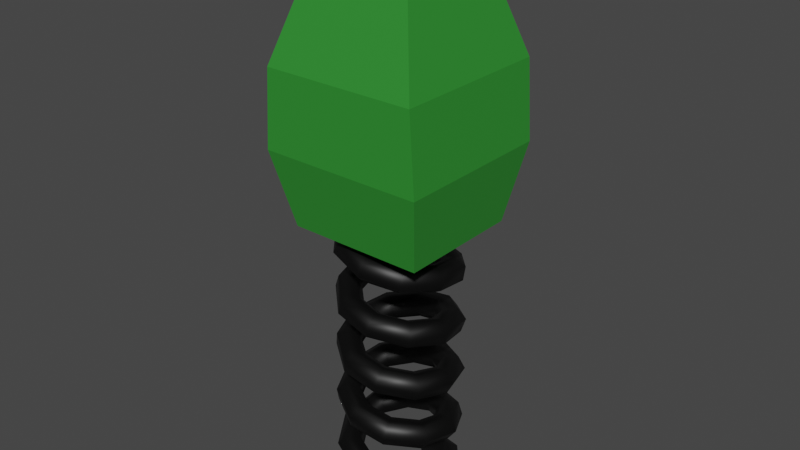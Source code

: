 # Source: Frog_applied_scale_.blend  (saved by Blender 4.3.34; exported with 4.5.12 LTS)
import bpy
from mathutils import Matrix  # noqa: F401  (used for matrix-valued properties, if any)

bpy.ops.wm.read_factory_settings(use_empty=True)
scene = bpy.context.scene
scene.name = 'Scene'

# ---- collections
col_collection = bpy.data.collections.new('Collection'); scene.collection.children.link(col_collection)

# ---- materials (node trees are filled in below, after node groups)
mat_material_002 = bpy.data.materials.new('Material.002')
mat_material_002.use_transparent_shadow = False
mat_material = bpy.data.materials.new('Material')
mat_material.use_transparent_shadow = False
mat_material_001 = bpy.data.materials.new('Material.001')
mat_material_001.use_transparent_shadow = False

# ---- material node trees
mat_material_002.use_nodes = True; mat_material_002.node_tree.nodes.clear()
_N = mat_material_002.node_tree.nodes; _L = mat_material_002.node_tree.links
n0 = _N.new('ShaderNodeBsdfPrincipled'); n0.name = 'Principled BSDF'; n0.location = (10, 300)
n0.distribution = 'GGX'
n0.subsurface_method = 'RANDOM_WALK_SKIN'
n0.inputs[0].default_value = (0.0, 0.0, 0.0, 1.0)
n0.inputs[3].default_value = 1.45
n0.inputs[27].default_value = (0.0, 0.0, 0.0, 1.0)
n0.inputs[28].default_value = 1.0
n1 = _N.new('ShaderNodeOutputMaterial'); n1.name = 'Material Output'; n1.location = (300, 300)
_L.new(n0.outputs[0], n1.inputs[0])
n1.is_active_output = True
mat_material.use_nodes = True; mat_material.node_tree.nodes.clear()
_N = mat_material.node_tree.nodes; _L = mat_material.node_tree.links
n0 = _N.new('ShaderNodeBsdfPrincipled'); n0.name = 'Principled BSDF'; n0.location = (10, 300)
n0.distribution = 'GGX'
n0.subsurface_method = 'RANDOM_WALK_SKIN'
n0.inputs[0].default_value = (0.02906, 0.2598, 0.03034, 1.0)
n0.inputs[3].default_value = 1.45
n0.inputs[27].default_value = (0.0, 0.0, 0.0, 1.0)
n0.inputs[28].default_value = 1.0
n1 = _N.new('ShaderNodeOutputMaterial'); n1.name = 'Material Output'; n1.location = (300, 300)
_L.new(n0.outputs[0], n1.inputs[0])
n1.is_active_output = True
mat_material_001.use_nodes = True; mat_material_001.node_tree.nodes.clear()
_N = mat_material_001.node_tree.nodes; _L = mat_material_001.node_tree.links
n0 = _N.new('ShaderNodeBsdfPrincipled'); n0.name = 'Principled BSDF'; n0.location = (10, 300)
n0.distribution = 'GGX'
n0.subsurface_method = 'RANDOM_WALK_SKIN'
n0.inputs[3].default_value = 1.45
n0.inputs[27].default_value = (0.0, 0.0, 0.0, 1.0)
n0.inputs[28].default_value = 1.0
n1 = _N.new('ShaderNodeOutputMaterial'); n1.name = 'Material Output'; n1.location = (300, 300)
_L.new(n0.outputs[0], n1.inputs[0])
n1.is_active_output = True

# ---- world
world_world = bpy.data.worlds.new('World'); scene.world = world_world
world_world.use_nodes = True; world_world.node_tree.nodes.clear()
_N = world_world.node_tree.nodes; _L = world_world.node_tree.links
n0 = _N.new('ShaderNodeOutputWorld'); n0.name = 'World Output'; n0.location = (300, 300)
n1 = _N.new('ShaderNodeBackground'); n1.name = 'Background'; n1.location = (10, 300)
n1.inputs[0].default_value = (0.05088, 0.05088, 0.05088, 1.0)
_L.new(n1.outputs[0], n0.inputs[0])
n0.is_active_output = True
world_world.color = (0.05088, 0.05088, 0.05088)
world_world.use_sun_shadow = False
world_world.sun_shadow_jitter_overblur = 0.0

# ---- meshes
me_helix = bpy.data.meshes.new('Helix')
me_helix.from_pydata([(-0.02065, 0.3336, 1.903), (0.009881, 0.2563, 1.878), (0.03053, 0.2427, 1.795), (0.02065, 0.3064, 1.737), (-0.009881, 0.3837, 1.762), (-0.03053, 0.3973, 1.845), (-0.01492, 0.325, 0.08538), (-0.03115, 0.2511, 0.04269), (-0.01623, 0.2462, -0.04269), (0.01492, 0.315, -0.08538), (0.03115, 0.3889, -0.04269), (0.01623, 0.3938, 0.04269), (-0.01492, 0.325, 0.08538), (-0.03115, 0.2511, 0.04269), (-0.01623, 0.2462, -0.04269), (0.01492, 0.315, -0.08538), (0.03115, 0.3889, -0.04269), (0.01623, 0.3938, 0.04269), (0.175, 0.2621, 0.1222), (0.139, 0.1986, 0.07525), (0.1554, 0.1929, -0.009823), (0.2077, 0.2508, -0.04793), (0.2438, 0.3143, -0.0009613), (0.2274, 0.32, 0.08411), (0.2867, 0.1021, 0.158), (0.2267, 0.07298, 0.1025), (0.2467, 0.06198, 0.01873), (0.3268, 0.08005, -0.009461), (0.3869, 0.1091, 0.04609), (0.3668, 0.1201, 0.1298), (0.2807, -0.08652, 0.1925), (0.2218, -0.07795, 0.1293), (0.2415, -0.1019, 0.04818), (0.3199, -0.1345, 0.03034), (0.3788, -0.1431, 0.09359), (0.3591, -0.1191, 0.1747), (0.167, -0.2291, 0.2257), (0.1286, -0.1949, 0.1558), (0.1361, -0.234, 0.07863), (0.1822, -0.3073, 0.07143), (0.2206, -0.3414, 0.1414), (0.213, -0.3024, 0.2185), (-0.003586, -0.2738, 0.2577), (-0.01564, -0.2327, 0.1822), (-0.03255, -0.2783, 0.1102), (-0.03742, -0.3649, 0.1138), (-0.02537, -0.4059, 0.1893), (-0.008454, -0.3604, 0.2612), (-0.1618, -0.2098, 0.2885), (-0.1541, -0.1767, 0.2086), (-0.1997, -0.2106, 0.143), (-0.253, -0.2776, 0.1572), (-0.2608, -0.3106, 0.2371), (-0.2152, -0.2767, 0.3028), (-0.2477, -0.06813, 0.3183), (-0.2321, -0.04804, 0.2353), (-0.2963, -0.05112, 0.177), (-0.3763, -0.07428, 0.2017), (-0.3919, -0.09437, 0.2847), (-0.3276, -0.0913, 0.343), (-0.2322, 0.0922, 0.3471), (-0.2174, 0.1036, 0.2623), (-0.2778, 0.141, 0.2124), (-0.353, 0.1669, 0.2472), (-0.3678, 0.1554, 0.332), (-0.3074, 0.1181, 0.3819), (-0.1266, 0.2085, 0.3751), (-0.1132, 0.2184, 0.2899), (-0.1436, 0.2887, 0.2491), (-0.1875, 0.3491, 0.2934), (-0.2009, 0.3392, 0.3786), (-0.1704, 0.2689, 0.4195), (0.0246, 0.238, 0.4025), (0.04247, 0.2488, 0.3183), (0.0588, 0.3281, 0.2872), (0.05724, 0.3968, 0.3403), (0.03937, 0.386, 0.4246), (0.02304, 0.3066, 0.4557), (0.1612, 0.1722, 0.4294), (0.1891, 0.1782, 0.3474), (0.2505, 0.2358, 0.3266), (0.2841, 0.2875, 0.3877), (0.2562, 0.2816, 0.4697), (0.1947, 0.2239, 0.4906), (0.2305, 0.03929, 0.456), (0.2665, 0.0297, 0.3776), (0.3519, 0.04148, 0.3673), (0.4013, 0.06286, 0.4354), (0.3653, 0.07245, 0.5138), (0.2799, 0.06066, 0.5241), (0.2067, -0.1079, 0.4824), (0.2389, -0.1409, 0.4088), (0.3159, -0.1809, 0.4093), (0.3607, -0.1881, 0.4833), (0.3285, -0.1552, 0.5569), (0.2515, -0.1151, 0.5564), (0.09955, -0.2117, 0.5088), (0.1107, -0.2651, 0.4412), (0.15, -0.3417, 0.4524), (0.1781, -0.3649, 0.5312), (0.167, -0.3116, 0.5988), (0.1277, -0.235, 0.5876), (-0.04927, -0.2309, 0.5354), (-0.07248, -0.2887, 0.4749), (-0.08438, -0.3719, 0.4967), (-0.07307, -0.3973, 0.5789), (-0.04986, -0.3395, 0.6394), (-0.03796, -0.2563, 0.6176), (-0.1815, -0.1564, 0.5623), (-0.239, -0.1949, 0.5099), (-0.2944, -0.2536, 0.5418), (-0.2923, -0.2738, 0.6262), (-0.2348, -0.2354, 0.6787), (-0.1794, -0.1767, 0.6467), (-0.2439, -0.01541, 0.5898), (-0.319, -0.01416, 0.5462), (-0.3936, -0.02948, 0.5879), (-0.3931, -0.04605, 0.6731), (-0.318, -0.0473, 0.7166), (-0.2434, -0.03198, 0.675), (-0.2089, 0.1381, 0.6179), (-0.2735, 0.185, 0.5839), (-0.3383, 0.2128, 0.6346), (-0.3384, 0.1937, 0.7193), (-0.2738, 0.1467, 0.7532), (-0.209, 0.119, 0.7026), (-0.08595, 0.2428, 0.6468), (-0.1129, 0.3218, 0.6229), (-0.1471, 0.3756, 0.6818), (-0.1542, 0.3505, 0.7646), (-0.1272, 0.2715, 0.7885), (-0.0931, 0.2176, 0.7296), (0.07973, 0.2534, 0.6766), (0.104, 0.3357, 0.6633), (0.1054, 0.3918, 0.7295), (0.08261, 0.3657, 0.8091), (0.05835, 0.2834, 0.8224), (0.05691, 0.2273, 0.7562), (0.2232, 0.16, 0.7076), (0.2914, 0.2137, 0.7049), (0.3183, 0.2532, 0.7773), (0.2772, 0.239, 0.8524), (0.209, 0.1853, 0.8551), (0.182, 0.1458, 0.7827), (0.2843, -0.005936, 0.7396), (0.3706, -0.001595, 0.7477), (0.4062, 0.0146, 0.8252), (0.3554, 0.02645, 0.8947), (0.2691, 0.02211, 0.8866), (0.2335, 0.005916, 0.809), (0.2322, -0.1813, 0.7729), (0.3038, -0.2267, 0.7916), (0.334, -0.2286, 0.873), (0.2927, -0.1849, 0.9357), (0.2211, -0.1394, 0.9169), (0.1909, -0.1376, 0.8356), (0.0806, -0.2944, 0.8075), (0.1117, -0.3701, 0.8366), (0.1319, -0.3794, 0.9205), (0.1211, -0.313, 0.9753), (0.09, -0.2373, 0.9463), (0.06977, -0.228, 0.8624), (-0.1152, -0.2944, 0.8435), (-0.1323, -0.3701, 0.8824), (-0.118, -0.3794, 0.9675), (-0.08651, -0.313, 1.014), (-0.06934, -0.2373, 0.9748), (-0.08366, -0.228, 0.8897), (-0.2774, -0.1734, 0.8807), (-0.3308, -0.222, 0.9289), (-0.3159, -0.2317, 1.014), (-0.2475, -0.1928, 1.051), (-0.1942, -0.1441, 1.003), (-0.2091, -0.1344, 0.9176), (-0.3368, 0.02701, 0.9194), (-0.402, 0.0181, 0.976), (-0.385, 0.001351, 1.059), (-0.3028, -0.006495, 1.086), (-0.2376, 0.002411, 1.03), (-0.2546, 0.01916, 0.9462), (-0.2624, 0.2293, 0.9594), (-0.3148, 0.2551, 1.024), (-0.3026, 0.2254, 1.104), (-0.238, 0.1698, 1.121), (-0.1856, 0.1439, 1.056), (-0.1978, 0.1737, 0.9758), (-0.0765, 0.3503, 1.001), (-0.1021, 0.3936, 1.071), (-0.1067, 0.3529, 1.148), (-0.08584, 0.2688, 1.154), (-0.06028, 0.2255, 1.083), (-0.05561, 0.2662, 1.006), (0.1508, 0.3357, 1.043), (0.1517, 0.3773, 1.119), (0.121, 0.3382, 1.19), (0.08937, 0.2575, 1.185), (0.08846, 0.2159, 1.109), (0.1192, 0.255, 1.038), (0.3285, 0.1844, 1.087), (0.345, 0.2127, 1.167), (0.2902, 0.1942, 1.232), (0.2188, 0.1473, 1.216), (0.2023, 0.119, 1.136), (0.2571, 0.1376, 1.071), (0.3815, -0.04796, 1.131), (0.4013, -0.03362, 1.215), (0.3383, -0.01639, 1.272), (0.2555, -0.0135, 1.246), (0.2358, -0.02784, 1.162), (0.2988, -0.04506, 1.105), (0.2832, -0.27, 1.177), (0.2998, -0.2628, 1.262), (0.2535, -0.2079, 1.311), (0.1906, -0.1603, 1.275), (0.174, -0.1675, 1.19), (0.2203, -0.2223, 1.141), (0.06832, -0.391, 1.223), (0.08387, -0.3844, 1.308), (0.07672, -0.3075, 1.348), (0.05402, -0.2372, 1.302), (0.03847, -0.2438, 1.217), (0.04562, -0.3207, 1.178), (-0.1793, -0.3591, 1.27), (-0.1584, -0.3532, 1.354), (-0.1179, -0.2824, 1.384), (-0.09834, -0.2175, 1.33), (-0.1193, -0.2234, 1.246), (-0.1598, -0.2942, 1.216), (-0.3604, -0.1838, 1.318), (-0.3308, -0.1862, 1.399), (-0.2541, -0.1504, 1.419), (-0.207, -0.1123, 1.357), (-0.2366, -0.1098, 1.275), (-0.3133, -0.1456, 1.256), (-0.4009, 0.06655, 1.365), (-0.3684, 0.046, 1.443), (-0.2834, 0.03052, 1.452), (-0.2309, 0.03559, 1.383), (-0.2634, 0.05615, 1.305), (-0.3484, 0.07163, 1.296), (-0.2833, 0.292, 1.413), (-0.2621, 0.2498, 1.486), (-0.2014, 0.1877, 1.484), (-0.162, 0.1678, 1.41), (-0.1832, 0.21, 1.337), (-0.2438, 0.2721, 1.339), (-0.05433, 0.4022, 1.461), (-0.06025, 0.3469, 1.528), (-0.04684, 0.2621, 1.515), (-0.02751, 0.2325, 1.436), (-0.02159, 0.2878, 1.369), (-0.035, 0.3726, 1.382), (0.1941, 0.3538, 1.509), (0.1535, 0.3053, 1.568), (0.1165, 0.2303, 1.545), (0.1199, 0.2038, 1.463), (0.1605, 0.2523, 1.403), (0.1976, 0.3273, 1.426), (0.3631, 0.1678, 1.556), (0.2957, 0.1488, 1.607), (0.2252, 0.1106, 1.574), (0.2221, 0.09127, 1.49), (0.2896, 0.1102, 1.438), (0.36, 0.1485, 1.472), (0.387, -0.07978, 1.603), (0.3153, -0.05501, 1.645), (0.2403, -0.04643, 1.602), (0.237, -0.06263, 1.517), (0.3086, -0.08741, 1.475), (0.3836, -0.09598, 1.518), (0.2598, -0.2896, 1.649), (0.2126, -0.2244, 1.682), (0.1603, -0.1785, 1.63), (0.1551, -0.1977, 1.545), (0.2023, -0.2629, 1.513), (0.2546, -0.3088, 1.564), (0.03607, -0.3802, 1.694), (0.03505, -0.2963, 1.717), (0.01949, -0.2355, 1.657), (0.004939, -0.2585, 1.574), (0.00595, -0.3424, 1.552), (0.02151, -0.4032, 1.612), (-0.1929, -0.3201, 1.739), (-0.144, -0.2494, 1.75), (-0.1257, -0.1974, 1.683), (-0.1563, -0.2162, 1.604), (-0.2051, -0.287, 1.592), (-0.2234, -0.339, 1.659), (-0.3371, -0.1392, 1.782), (-0.2556, -0.1094, 1.783), (-0.2188, -0.08076, 1.71), (-0.2635, -0.08183, 1.635), (-0.345, -0.1116, 1.634), (-0.3819, -0.1403, 1.707), (-0.3444, 0.0864, 1.824), (-0.2611, 0.06363, 1.814), (-0.2235, 0.06828, 1.736), (-0.2692, 0.0957, 1.668), (-0.3524, 0.1185, 1.677), (-0.39, 0.1138, 1.755), (-0.2187, 0.2665, 1.865), (-0.1651, 0.2013, 1.845), (-0.1378, 0.1912, 1.763), (-0.1641, 0.2464, 1.701), (-0.2177, 0.3116, 1.721), (-0.245, 0.3217, 1.803), (-0.02065, 0.3336, 1.903), (0.009881, 0.2563, 1.878), (0.03053, 0.2427, 1.795), (0.02065, 0.3064, 1.737), (-0.009881, 0.3837, 1.762), (-0.03053, 0.3973, 1.845)], [], [(4, 2, 3), (5, 2, 4), (5, 1, 2), (0, 1, 5), (8, 10, 9), (7, 10, 8), (7, 11, 10), (6, 11, 7), (12, 18, 23, 17), (13, 19, 18, 12), (14, 20, 19, 13), (15, 21, 20, 14), (16, 22, 21, 15), (17, 23, 22, 16), (18, 24, 29, 23), (19, 25, 24, 18), (20, 26, 25, 19), (21, 27, 26, 20), (22, 28, 27, 21), (23, 29, 28, 22), (24, 30, 35, 29), (25, 31, 30, 24), (26, 32, 31, 25), (27, 33, 32, 26), (28, 34, 33, 27), (29, 35, 34, 28), (30, 36, 41, 35), (31, 37, 36, 30), (32, 38, 37, 31), (33, 39, 38, 32), (34, 40, 39, 33), (35, 41, 40, 34), (36, 42, 47, 41), (37, 43, 42, 36), (38, 44, 43, 37), (39, 45, 44, 38), (40, 46, 45, 39), (41, 47, 46, 40), (42, 48, 53, 47), (43, 49, 48, 42), (44, 50, 49, 43), (45, 51, 50, 44), (46, 52, 51, 45), (47, 53, 52, 46), (48, 54, 59, 53), (49, 55, 54, 48), (50, 56, 55, 49), (51, 57, 56, 50), (52, 58, 57, 51), (53, 59, 58, 52), (54, 60, 65, 59), (55, 61, 60, 54), (56, 62, 61, 55), (57, 63, 62, 56), (58, 64, 63, 57), (59, 65, 64, 58), (60, 66, 71, 65), (61, 67, 66, 60), (62, 68, 67, 61), (63, 69, 68, 62), (64, 70, 69, 63), (65, 71, 70, 64), (66, 72, 77, 71), (67, 73, 72, 66), (68, 74, 73, 67), (69, 75, 74, 68), (70, 76, 75, 69), (71, 77, 76, 70), (72, 78, 83, 77), (73, 79, 78, 72), (74, 80, 79, 73), (75, 81, 80, 74), (76, 82, 81, 75), (77, 83, 82, 76), (78, 84, 89, 83), (79, 85, 84, 78), (80, 86, 85, 79), (81, 87, 86, 80), (82, 88, 87, 81), (83, 89, 88, 82), (84, 90, 95, 89), (85, 91, 90, 84), (86, 92, 91, 85), (87, 93, 92, 86), (88, 94, 93, 87), (89, 95, 94, 88), (90, 96, 101, 95), (91, 97, 96, 90), (92, 98, 97, 91), (93, 99, 98, 92), (94, 100, 99, 93), (95, 101, 100, 94), (96, 102, 107, 101), (97, 103, 102, 96), (98, 104, 103, 97), (99, 105, 104, 98), (100, 106, 105, 99), (101, 107, 106, 100), (102, 108, 113, 107), (103, 109, 108, 102), (104, 110, 109, 103), (105, 111, 110, 104), (106, 112, 111, 105), (107, 113, 112, 106), (108, 114, 119, 113), (109, 115, 114, 108), (110, 116, 115, 109), (111, 117, 116, 110), (112, 118, 117, 111), (113, 119, 118, 112), (114, 120, 125, 119), (115, 121, 120, 114), (116, 122, 121, 115), (117, 123, 122, 116), (118, 124, 123, 117), (119, 125, 124, 118), (120, 126, 131, 125), (121, 127, 126, 120), (122, 128, 127, 121), (123, 129, 128, 122), (124, 130, 129, 123), (125, 131, 130, 124), (126, 132, 137, 131), (127, 133, 132, 126), (128, 134, 133, 127), (129, 135, 134, 128), (130, 136, 135, 129), (131, 137, 136, 130), (132, 138, 143, 137), (133, 139, 138, 132), (134, 140, 139, 133), (135, 141, 140, 134), (136, 142, 141, 135), (137, 143, 142, 136), (138, 144, 149, 143), (139, 145, 144, 138), (140, 146, 145, 139), (141, 147, 146, 140), (142, 148, 147, 141), (143, 149, 148, 142), (144, 150, 155, 149), (145, 151, 150, 144), (146, 152, 151, 145), (147, 153, 152, 146), (148, 154, 153, 147), (149, 155, 154, 148), (150, 156, 161, 155), (151, 157, 156, 150), (152, 158, 157, 151), (153, 159, 158, 152), (154, 160, 159, 153), (155, 161, 160, 154), (156, 162, 167, 161), (157, 163, 162, 156), (158, 164, 163, 157), (159, 165, 164, 158), (160, 166, 165, 159), (161, 167, 166, 160), (162, 168, 173, 167), (163, 169, 168, 162), (164, 170, 169, 163), (165, 171, 170, 164), (166, 172, 171, 165), (167, 173, 172, 166), (168, 174, 179, 173), (169, 175, 174, 168), (170, 176, 175, 169), (171, 177, 176, 170), (172, 178, 177, 171), (173, 179, 178, 172), (174, 180, 185, 179), (175, 181, 180, 174), (176, 182, 181, 175), (177, 183, 182, 176), (178, 184, 183, 177), (179, 185, 184, 178), (180, 186, 191, 185), (181, 187, 186, 180), (182, 188, 187, 181), (183, 189, 188, 182), (184, 190, 189, 183), (185, 191, 190, 184), (186, 192, 197, 191), (187, 193, 192, 186), (188, 194, 193, 187), (189, 195, 194, 188), (190, 196, 195, 189), (191, 197, 196, 190), (192, 198, 203, 197), (193, 199, 198, 192), (194, 200, 199, 193), (195, 201, 200, 194), (196, 202, 201, 195), (197, 203, 202, 196), (198, 204, 209, 203), (199, 205, 204, 198), (200, 206, 205, 199), (201, 207, 206, 200), (202, 208, 207, 201), (203, 209, 208, 202), (204, 210, 215, 209), (205, 211, 210, 204), (206, 212, 211, 205), (207, 213, 212, 206), (208, 214, 213, 207), (209, 215, 214, 208), (210, 216, 221, 215), (211, 217, 216, 210), (212, 218, 217, 211), (213, 219, 218, 212), (214, 220, 219, 213), (215, 221, 220, 214), (216, 222, 227, 221), (217, 223, 222, 216), (218, 224, 223, 217), (219, 225, 224, 218), (220, 226, 225, 219), (221, 227, 226, 220), (222, 228, 233, 227), (223, 229, 228, 222), (224, 230, 229, 223), (225, 231, 230, 224), (226, 232, 231, 225), (227, 233, 232, 226), (228, 234, 239, 233), (229, 235, 234, 228), (230, 236, 235, 229), (231, 237, 236, 230), (232, 238, 237, 231), (233, 239, 238, 232), (234, 240, 245, 239), (235, 241, 240, 234), (236, 242, 241, 235), (237, 243, 242, 236), (238, 244, 243, 237), (239, 245, 244, 238), (240, 246, 251, 245), (241, 247, 246, 240), (242, 248, 247, 241), (243, 249, 248, 242), (244, 250, 249, 243), (245, 251, 250, 244), (246, 252, 257, 251), (247, 253, 252, 246), (248, 254, 253, 247), (249, 255, 254, 248), (250, 256, 255, 249), (251, 257, 256, 250), (252, 258, 263, 257), (253, 259, 258, 252), (254, 260, 259, 253), (255, 261, 260, 254), (256, 262, 261, 255), (257, 263, 262, 256), (258, 264, 269, 263), (259, 265, 264, 258), (260, 266, 265, 259), (261, 267, 266, 260), (262, 268, 267, 261), (263, 269, 268, 262), (264, 270, 275, 269), (265, 271, 270, 264), (266, 272, 271, 265), (267, 273, 272, 266), (268, 274, 273, 267), (269, 275, 274, 268), (270, 276, 281, 275), (271, 277, 276, 270), (272, 278, 277, 271), (273, 279, 278, 272), (274, 280, 279, 273), (275, 281, 280, 274), (276, 282, 287, 281), (277, 283, 282, 276), (278, 284, 283, 277), (279, 285, 284, 278), (280, 286, 285, 279), (281, 287, 286, 280), (282, 288, 293, 287), (283, 289, 288, 282), (284, 290, 289, 283), (285, 291, 290, 284), (286, 292, 291, 285), (287, 293, 292, 286), (288, 294, 299, 293), (289, 295, 294, 288), (290, 296, 295, 289), (291, 297, 296, 290), (292, 298, 297, 291), (293, 299, 298, 292), (294, 300, 305, 299), (295, 301, 300, 294), (296, 302, 301, 295), (297, 303, 302, 296), (298, 304, 303, 297), (299, 305, 304, 298), (300, 306, 311, 305), (301, 307, 306, 300), (302, 308, 307, 301), (303, 309, 308, 302), (304, 310, 309, 303), (305, 311, 310, 304)])
me_helix.polygons.foreach_set('use_smooth', [True] * 302)
_uv = me_helix.uv_layers.new(name='UVMap')
_uv.uv.foreach_set('vector', [0.8, 0.0, 0.4, 0.0, 0.6, 0.0, 1.0, 0.0, 0.4, 0.0, 0.8, 0.0, 1.0, 0.0, 0.2, 0.0, 0.4, 0.0, 0.0, 0.0, 0.2, 0.0, 1.0, 0.0, 0.4, 0.0, 0.8, 0.0, 0.6, 0.0, 0.2, 0.0, 0.8, 0.0, 0.4, 0.0, 0.2, 0.0, 1.0, 0.0, 0.8, 0.0, 0.0, 0.0, 1.0, 0.0, 0.2, 0.0, 0.0, 1.0, 0.02041, 1.0, 0.02041, 0.8333, 0.0, 0.8333, 0.0, 0.1667, 0.02041, 0.1667, 0.02041, 0.0, 0.0, 0.0, 0.0, 0.3333, 0.02041, 0.3333, 0.02041, 0.1667, 0.0, 0.1667, 0.0, 0.5, 0.02041, 0.5, 0.02041, 0.3333, 0.0, 0.3333, 0.0, 0.6667, 0.02041, 0.6667, 0.02041, 0.5, 0.0, 0.5, 0.0, 0.8333, 0.02041, 0.8333, 0.02041, 0.6667, 0.0, 0.6667, 0.02041, 1.0, 0.04082, 1.0, 0.04082, 0.8333, 0.02041, 0.8333, 0.02041, 0.1667, 0.04082, 0.1667, 0.04082, 0.0, 0.02041, 0.0, 0.02041, 0.3333, 0.04082, 0.3333, 0.04082, 0.1667, 0.02041, 0.1667, 0.02041, 0.5, 0.04082, 0.5, 0.04082, 0.3333, 0.02041, 0.3333, 0.02041, 0.6667, 0.04082, 0.6667, 0.04082, 0.5, 0.02041, 0.5, 0.02041, 0.8333, 0.04082, 0.8333, 0.04082, 0.6667, 0.02041, 0.6667, 0.04082, 1.0, 0.06122, 1.0, 0.06122, 0.8333, 0.04082, 0.8333, 0.04082, 0.1667, 0.06122, 0.1667, 0.06122, 0.0, 0.04082, 0.0, 0.04082, 0.3333, 0.06122, 0.3333, 0.06122, 0.1667, 0.04082, 0.1667, 0.04082, 0.5, 0.06122, 0.5, 0.06122, 0.3333, 0.04082, 0.3333, 0.04082, 0.6667, 0.06122, 0.6667, 0.06122, 0.5, 0.04082, 0.5, 0.04082, 0.8333, 0.06122, 0.8333, 0.06122, 0.6667, 0.04082, 0.6667, 0.06122, 1.0, 0.08163, 1.0, 0.08163, 0.8333, 0.06122, 0.8333, 0.06122, 0.1667, 0.08163, 0.1667, 0.08163, 0.0, 0.06122, 0.0, 0.06122, 0.3333, 0.08163, 0.3333, 0.08163, 0.1667, 0.06122, 0.1667, 0.06122, 0.5, 0.08163, 0.5, 0.08163, 0.3333, 0.06122, 0.3333, 0.06122, 0.6667, 0.08163, 0.6667, 0.08163, 0.5, 0.06122, 0.5, 0.06122, 0.8333, 0.08163, 0.8333, 0.08163, 0.6667, 0.06122, 0.6667, 0.08163, 1.0, 0.102, 1.0, 0.102, 0.8333, 0.08163, 0.8333, 0.08163, 0.1667, 0.102, 0.1667, 0.102, 0.0, 0.08163, 0.0, 0.08163, 0.3333, 0.102, 0.3333, 0.102, 0.1667, 0.08163, 0.1667, 0.08163, 0.5, 0.102, 0.5, 0.102, 0.3333, 0.08163, 0.3333, 0.08163, 0.6667, 0.102, 0.6667, 0.102, 0.5, 0.08163, 0.5, 0.08163, 0.8333, 0.102, 0.8333, 0.102, 0.6667, 0.08163, 0.6667, 0.102, 1.0, 0.1224, 1.0, 0.1224, 0.8333, 0.102, 0.8333, 0.102, 0.1667, 0.1224, 0.1667, 0.1224, 0.0, 0.102, 0.0, 0.102, 0.3333, 0.1224, 0.3333, 0.1224, 0.1667, 0.102, 0.1667, 0.102, 0.5, 0.1224, 0.5, 0.1224, 0.3333, 0.102, 0.3333, 0.102, 0.6667, 0.1224, 0.6667, 0.1224, 0.5, 0.102, 0.5, 0.102, 0.8333, 0.1224, 0.8333, 0.1224, 0.6667, 0.102, 0.6667, 0.1224, 1.0, 0.1429, 1.0, 0.1429, 0.8333, 0.1224, 0.8333, 0.1224, 0.1667, 0.1429, 0.1667, 0.1429, 0.0, 0.1224, 0.0, 0.1224, 0.3333, 0.1429, 0.3333, 0.1429, 0.1667, 0.1224, 0.1667, 0.1224, 0.5, 0.1429, 0.5, 0.1429, 0.3333, 0.1224, 0.3333, 0.1224, 0.6667, 0.1429, 0.6667, 0.1429, 0.5, 0.1224, 0.5, 0.1224, 0.8333, 0.1429, 0.8333, 0.1429, 0.6667, 0.1224, 0.6667, 0.1429, 1.0, 0.1633, 1.0, 0.1633, 0.8333, 0.1429, 0.8333, 0.1429, 0.1667, 0.1633, 0.1667, 0.1633, 0.0, 0.1429, 0.0, 0.1429, 0.3333, 0.1633, 0.3333, 0.1633, 0.1667, 0.1429, 0.1667, 0.1429, 0.5, 0.1633, 0.5, 0.1633, 0.3333, 0.1429, 0.3333, 0.1429, 0.6667, 0.1633, 0.6667, 0.1633, 0.5, 0.1429, 0.5, 0.1429, 0.8333, 0.1633, 0.8333, 0.1633, 0.6667, 0.1429, 0.6667, 0.1633, 1.0, 0.1837, 1.0, 0.1837, 0.8333, 0.1633, 0.8333, 0.1633, 0.1667, 0.1837, 0.1667, 0.1837, 0.0, 0.1633, 0.0, 0.1633, 0.3333, 0.1837, 0.3333, 0.1837, 0.1667, 0.1633, 0.1667, 0.1633, 0.5, 0.1837, 0.5, 0.1837, 0.3333, 0.1633, 0.3333, 0.1633, 0.6667, 0.1837, 0.6667, 0.1837, 0.5, 0.1633, 0.5, 0.1633, 0.8333, 0.1837, 0.8333, 0.1837, 0.6667, 0.1633, 0.6667, 0.1837, 1.0, 0.2041, 1.0, 0.2041, 0.8333, 0.1837, 0.8333, 0.1837, 0.1667, 0.2041, 0.1667, 0.2041, 0.0, 0.1837, 0.0, 0.1837, 0.3333, 0.2041, 0.3333, 0.2041, 0.1667, 0.1837, 0.1667, 0.1837, 0.5, 0.2041, 0.5, 0.2041, 0.3333, 0.1837, 0.3333, 0.1837, 0.6667, 0.2041, 0.6667, 0.2041, 0.5, 0.1837, 0.5, 0.1837, 0.8333, 0.2041, 0.8333, 0.2041, 0.6667, 0.1837, 0.6667, 0.2041, 1.0, 0.2245, 1.0, 0.2245, 0.8333, 0.2041, 0.8333, 0.2041, 0.1667, 0.2245, 0.1667, 0.2245, 0.0, 0.2041, 0.0, 0.2041, 0.3333, 0.2245, 0.3333, 0.2245, 0.1667, 0.2041, 0.1667, 0.2041, 0.5, 0.2245, 0.5, 0.2245, 0.3333, 0.2041, 0.3333, 0.2041, 0.6667, 0.2245, 0.6667, 0.2245, 0.5, 0.2041, 0.5, 0.2041, 0.8333, 0.2245, 0.8333, 0.2245, 0.6667, 0.2041, 0.6667, 0.2245, 1.0, 0.2449, 1.0, 0.2449, 0.8333, 0.2245, 0.8333, 0.2245, 0.1667, 0.2449, 0.1667, 0.2449, 0.0, 0.2245, 0.0, 0.2245, 0.3333, 0.2449, 0.3333, 0.2449, 0.1667, 0.2245, 0.1667, 0.2245, 0.5, 0.2449, 0.5, 0.2449, 0.3333, 0.2245, 0.3333, 0.2245, 0.6667, 0.2449, 0.6667, 0.2449, 0.5, 0.2245, 0.5, 0.2245, 0.8333, 0.2449, 0.8333, 0.2449, 0.6667, 0.2245, 0.6667, 0.2449, 1.0, 0.2653, 1.0, 0.2653, 0.8333, 0.2449, 0.8333, 0.2449, 0.1667, 0.2653, 0.1667, 0.2653, 0.0, 0.2449, 0.0, 0.2449, 0.3333, 0.2653, 0.3333, 0.2653, 0.1667, 0.2449, 0.1667, 0.2449, 0.5, 0.2653, 0.5, 0.2653, 0.3333, 0.2449, 0.3333, 0.2449, 0.6667, 0.2653, 0.6667, 0.2653, 0.5, 0.2449, 0.5, 0.2449, 0.8333, 0.2653, 0.8333, 0.2653, 0.6667, 0.2449, 0.6667, 0.2653, 1.0, 0.2857, 1.0, 0.2857, 0.8333, 0.2653, 0.8333, 0.2653, 0.1667, 0.2857, 0.1667, 0.2857, 0.0, 0.2653, 0.0, 0.2653, 0.3333, 0.2857, 0.3333, 0.2857, 0.1667, 0.2653, 0.1667, 0.2653, 0.5, 0.2857, 0.5, 0.2857, 0.3333, 0.2653, 0.3333, 0.2653, 0.6667, 0.2857, 0.6667, 0.2857, 0.5, 0.2653, 0.5, 0.2653, 0.8333, 0.2857, 0.8333, 0.2857, 0.6667, 0.2653, 0.6667, 0.2857, 1.0, 0.3061, 1.0, 0.3061, 0.8333, 0.2857, 0.8333, 0.2857, 0.1667, 0.3061, 0.1667, 0.3061, 0.0, 0.2857, 0.0, 0.2857, 0.3333, 0.3061, 0.3333, 0.3061, 0.1667, 0.2857, 0.1667, 0.2857, 0.5, 0.3061, 0.5, 0.3061, 0.3333, 0.2857, 0.3333, 0.2857, 0.6667, 0.3061, 0.6667, 0.3061, 0.5, 0.2857, 0.5, 0.2857, 0.8333, 0.3061, 0.8333, 0.3061, 0.6667, 0.2857, 0.6667, 0.3061, 1.0, 0.3265, 1.0, 0.3265, 0.8333, 0.3061, 0.8333, 0.3061, 0.1667, 0.3265, 0.1667, 0.3265, 0.0, 0.3061, 0.0, 0.3061, 0.3333, 0.3265, 0.3333, 0.3265, 0.1667, 0.3061, 0.1667, 0.3061, 0.5, 0.3265, 0.5, 0.3265, 0.3333, 0.3061, 0.3333, 0.3061, 0.6667, 0.3265, 0.6667, 0.3265, 0.5, 0.3061, 0.5, 0.3061, 0.8333, 0.3265, 0.8333, 0.3265, 0.6667, 0.3061, 0.6667, 0.3265, 1.0, 0.3469, 1.0, 0.3469, 0.8333, 0.3265, 0.8333, 0.3265, 0.1667, 0.3469, 0.1667, 0.3469, 0.0, 0.3265, 0.0, 0.3265, 0.3333, 0.3469, 0.3333, 0.3469, 0.1667, 0.3265, 0.1667, 0.3265, 0.5, 0.3469, 0.5, 0.3469, 0.3333, 0.3265, 0.3333, 0.3265, 0.6667, 0.3469, 0.6667, 0.3469, 0.5, 0.3265, 0.5, 0.3265, 0.8333, 0.3469, 0.8333, 0.3469, 0.6667, 0.3265, 0.6667, 0.3469, 1.0, 0.3673, 1.0, 0.3673, 0.8333, 0.3469, 0.8333, 0.3469, 0.1667, 0.3673, 0.1667, 0.3673, 0.0, 0.3469, 0.0, 0.3469, 0.3333, 0.3673, 0.3333, 0.3673, 0.1667, 0.3469, 0.1667, 0.3469, 0.5, 0.3673, 0.5, 0.3673, 0.3333, 0.3469, 0.3333, 0.3469, 0.6667, 0.3673, 0.6667, 0.3673, 0.5, 0.3469, 0.5, 0.3469, 0.8333, 0.3673, 0.8333, 0.3673, 0.6667, 0.3469, 0.6667, 0.3673, 1.0, 0.3878, 1.0, 0.3878, 0.8333, 0.3673, 0.8333, 0.3673, 0.1667, 0.3878, 0.1667, 0.3878, 0.0, 0.3673, 0.0, 0.3673, 0.3333, 0.3878, 0.3333, 0.3878, 0.1667, 0.3673, 0.1667, 0.3673, 0.5, 0.3878, 0.5, 0.3878, 0.3333, 0.3673, 0.3333, 0.3673, 0.6667, 0.3878, 0.6667, 0.3878, 0.5, 0.3673, 0.5, 0.3673, 0.8333, 0.3878, 0.8333, 0.3878, 0.6667, 0.3673, 0.6667, 0.3878, 1.0, 0.4082, 1.0, 0.4082, 0.8333, 0.3878, 0.8333, 0.3878, 0.1667, 0.4082, 0.1667, 0.4082, 0.0, 0.3878, 0.0, 0.3878, 0.3333, 0.4082, 0.3333, 0.4082, 0.1667, 0.3878, 0.1667, 0.3878, 0.5, 0.4082, 0.5, 0.4082, 0.3333, 0.3878, 0.3333, 0.3878, 0.6667, 0.4082, 0.6667, 0.4082, 0.5, 0.3878, 0.5, 0.3878, 0.8333, 0.4082, 0.8333, 0.4082, 0.6667, 0.3878, 0.6667, 0.4082, 1.0, 0.4286, 1.0, 0.4286, 0.8333, 0.4082, 0.8333, 0.4082, 0.1667, 0.4286, 0.1667, 0.4286, 0.0, 0.4082, 0.0, 0.4082, 0.3333, 0.4286, 0.3333, 0.4286, 0.1667, 0.4082, 0.1667, 0.4082, 0.5, 0.4286, 0.5, 0.4286, 0.3333, 0.4082, 0.3333, 0.4082, 0.6667, 0.4286, 0.6667, 0.4286, 0.5, 0.4082, 0.5, 0.4082, 0.8333, 0.4286, 0.8333, 0.4286, 0.6667, 0.4082, 0.6667, 0.4286, 1.0, 0.449, 1.0, 0.449, 0.8333, 0.4286, 0.8333, 0.4286, 0.1667, 0.449, 0.1667, 0.449, 0.0, 0.4286, 0.0, 0.4286, 0.3333, 0.449, 0.3333, 0.449, 0.1667, 0.4286, 0.1667, 0.4286, 0.5, 0.449, 0.5, 0.449, 0.3333, 0.4286, 0.3333, 0.4286, 0.6667, 0.449, 0.6667, 0.449, 0.5, 0.4286, 0.5, 0.4286, 0.8333, 0.449, 0.8333, 0.449, 0.6667, 0.4286, 0.6667, 0.449, 1.0, 0.4694, 1.0, 0.4694, 0.8333, 0.449, 0.8333, 0.449, 0.1667, 0.4694, 0.1667, 0.4694, 0.0, 0.449, 0.0, 0.449, 0.3333, 0.4694, 0.3333, 0.4694, 0.1667, 0.449, 0.1667, 0.449, 0.5, 0.4694, 0.5, 0.4694, 0.3333, 0.449, 0.3333, 0.449, 0.6667, 0.4694, 0.6667, 0.4694, 0.5, 0.449, 0.5, 0.449, 0.8333, 0.4694, 0.8333, 0.4694, 0.6667, 0.449, 0.6667, 0.4694, 1.0, 0.4898, 1.0, 0.4898, 0.8333, 0.4694, 0.8333, 0.4694, 0.1667, 0.4898, 0.1667, 0.4898, 0.0, 0.4694, 0.0, 0.4694, 0.3333, 0.4898, 0.3333, 0.4898, 0.1667, 0.4694, 0.1667, 0.4694, 0.5, 0.4898, 0.5, 0.4898, 0.3333, 0.4694, 0.3333, 0.4694, 0.6667, 0.4898, 0.6667, 0.4898, 0.5, 0.4694, 0.5, 0.4694, 0.8333, 0.4898, 0.8333, 0.4898, 0.6667, 0.4694, 0.6667, 0.4898, 1.0, 0.5102, 1.0, 0.5102, 0.8333, 0.4898, 0.8333, 0.4898, 0.1667, 0.5102, 0.1667, 0.5102, 0.0, 0.4898, 0.0, 0.4898, 0.3333, 0.5102, 0.3333, 0.5102, 0.1667, 0.4898, 0.1667, 0.4898, 0.5, 0.5102, 0.5, 0.5102, 0.3333, 0.4898, 0.3333, 0.4898, 0.6667, 0.5102, 0.6667, 0.5102, 0.5, 0.4898, 0.5, 0.4898, 0.8333, 0.5102, 0.8333, 0.5102, 0.6667, 0.4898, 0.6667, 0.5102, 1.0, 0.5306, 1.0, 0.5306, 0.8333, 0.5102, 0.8333, 0.5102, 0.1667, 0.5306, 0.1667, 0.5306, 0.0, 0.5102, 0.0, 0.5102, 0.3333, 0.5306, 0.3333, 0.5306, 0.1667, 0.5102, 0.1667, 0.5102, 0.5, 0.5306, 0.5, 0.5306, 0.3333, 0.5102, 0.3333, 0.5102, 0.6667, 0.5306, 0.6667, 0.5306, 0.5, 0.5102, 0.5, 0.5102, 0.8333, 0.5306, 0.8333, 0.5306, 0.6667, 0.5102, 0.6667, 0.5306, 1.0, 0.551, 1.0, 0.551, 0.8333, 0.5306, 0.8333, 0.5306, 0.1667, 0.551, 0.1667, 0.551, 0.0, 0.5306, 0.0, 0.5306, 0.3333, 0.551, 0.3333, 0.551, 0.1667, 0.5306, 0.1667, 0.5306, 0.5, 0.551, 0.5, 0.551, 0.3333, 0.5306, 0.3333, 0.5306, 0.6667, 0.551, 0.6667, 0.551, 0.5, 0.5306, 0.5, 0.5306, 0.8333, 0.551, 0.8333, 0.551, 0.6667, 0.5306, 0.6667, 0.551, 1.0, 0.5714, 1.0, 0.5714, 0.8333, 0.551, 0.8333, 0.551, 0.1667, 0.5714, 0.1667, 0.5714, 0.0, 0.551, 0.0, 0.551, 0.3333, 0.5714, 0.3333, 0.5714, 0.1667, 0.551, 0.1667, 0.551, 0.5, 0.5714, 0.5, 0.5714, 0.3333, 0.551, 0.3333, 0.551, 0.6667, 0.5714, 0.6667, 0.5714, 0.5, 0.551, 0.5, 0.551, 0.8333, 0.5714, 0.8333, 0.5714, 0.6667, 0.551, 0.6667, 0.5714, 1.0, 0.5918, 1.0, 0.5918, 0.8333, 0.5714, 0.8333, 0.5714, 0.1667, 0.5918, 0.1667, 0.5918, 0.0, 0.5714, 0.0, 0.5714, 0.3333, 0.5918, 0.3333, 0.5918, 0.1667, 0.5714, 0.1667, 0.5714, 0.5, 0.5918, 0.5, 0.5918, 0.3333, 0.5714, 0.3333, 0.5714, 0.6667, 0.5918, 0.6667, 0.5918, 0.5, 0.5714, 0.5, 0.5714, 0.8333, 0.5918, 0.8333, 0.5918, 0.6667, 0.5714, 0.6667, 0.5918, 1.0, 0.6122, 1.0, 0.6122, 0.8333, 0.5918, 0.8333, 0.5918, 0.1667, 0.6122, 0.1667, 0.6122, 0.0, 0.5918, 0.0, 0.5918, 0.3333, 0.6122, 0.3333, 0.6122, 0.1667, 0.5918, 0.1667, 0.5918, 0.5, 0.6122, 0.5, 0.6122, 0.3333, 0.5918, 0.3333, 0.5918, 0.6667, 0.6122, 0.6667, 0.6122, 0.5, 0.5918, 0.5, 0.5918, 0.8333, 0.6122, 0.8333, 0.6122, 0.6667, 0.5918, 0.6667, 0.6122, 1.0, 0.6327, 1.0, 0.6327, 0.8333, 0.6122, 0.8333, 0.6122, 0.1667, 0.6327, 0.1667, 0.6327, 0.0, 0.6122, 0.0, 0.6122, 0.3333, 0.6327, 0.3333, 0.6327, 0.1667, 0.6122, 0.1667, 0.6122, 0.5, 0.6327, 0.5, 0.6327, 0.3333, 0.6122, 0.3333, 0.6122, 0.6667, 0.6327, 0.6667, 0.6327, 0.5, 0.6122, 0.5, 0.6122, 0.8333, 0.6327, 0.8333, 0.6327, 0.6667, 0.6122, 0.6667, 0.6327, 1.0, 0.6531, 1.0, 0.6531, 0.8333, 0.6327, 0.8333, 0.6327, 0.1667, 0.6531, 0.1667, 0.6531, 0.0, 0.6327, 0.0, 0.6327, 0.3333, 0.6531, 0.3333, 0.6531, 0.1667, 0.6327, 0.1667, 0.6327, 0.5, 0.6531, 0.5, 0.6531, 0.3333, 0.6327, 0.3333, 0.6327, 0.6667, 0.6531, 0.6667, 0.6531, 0.5, 0.6327, 0.5, 0.6327, 0.8333, 0.6531, 0.8333, 0.6531, 0.6667, 0.6327, 0.6667, 0.6531, 1.0, 0.6735, 1.0, 0.6735, 0.8333, 0.6531, 0.8333, 0.6531, 0.1667, 0.6735, 0.1667, 0.6735, 0.0, 0.6531, 0.0, 0.6531, 0.3333, 0.6735, 0.3333, 0.6735, 0.1667, 0.6531, 0.1667, 0.6531, 0.5, 0.6735, 0.5, 0.6735, 0.3333, 0.6531, 0.3333, 0.6531, 0.6667, 0.6735, 0.6667, 0.6735, 0.5, 0.6531, 0.5, 0.6531, 0.8333, 0.6735, 0.8333, 0.6735, 0.6667, 0.6531, 0.6667, 0.6735, 1.0, 0.6939, 1.0, 0.6939, 0.8333, 0.6735, 0.8333, 0.6735, 0.1667, 0.6939, 0.1667, 0.6939, 0.0, 0.6735, 0.0, 0.6735, 0.3333, 0.6939, 0.3333, 0.6939, 0.1667, 0.6735, 0.1667, 0.6735, 0.5, 0.6939, 0.5, 0.6939, 0.3333, 0.6735, 0.3333, 0.6735, 0.6667, 0.6939, 0.6667, 0.6939, 0.5, 0.6735, 0.5, 0.6735, 0.8333, 0.6939, 0.8333, 0.6939, 0.6667, 0.6735, 0.6667, 0.6939, 1.0, 0.7143, 1.0, 0.7143, 0.8333, 0.6939, 0.8333, 0.6939, 0.1667, 0.7143, 0.1667, 0.7143, 0.0, 0.6939, 0.0, 0.6939, 0.3333, 0.7143, 0.3333, 0.7143, 0.1667, 0.6939, 0.1667, 0.6939, 0.5, 0.7143, 0.5, 0.7143, 0.3333, 0.6939, 0.3333, 0.6939, 0.6667, 0.7143, 0.6667, 0.7143, 0.5, 0.6939, 0.5, 0.6939, 0.8333, 0.7143, 0.8333, 0.7143, 0.6667, 0.6939, 0.6667, 0.7143, 1.0, 0.7347, 1.0, 0.7347, 0.8333, 0.7143, 0.8333, 0.7143, 0.1667, 0.7347, 0.1667, 0.7347, 0.0, 0.7143, 0.0, 0.7143, 0.3333, 0.7347, 0.3333, 0.7347, 0.1667, 0.7143, 0.1667, 0.7143, 0.5, 0.7347, 0.5, 0.7347, 0.3333, 0.7143, 0.3333, 0.7143, 0.6667, 0.7347, 0.6667, 0.7347, 0.5, 0.7143, 0.5, 0.7143, 0.8333, 0.7347, 0.8333, 0.7347, 0.6667, 0.7143, 0.6667, 0.7347, 1.0, 0.7551, 1.0, 0.7551, 0.8333, 0.7347, 0.8333, 0.7347, 0.1667, 0.7551, 0.1667, 0.7551, 0.0, 0.7347, 0.0, 0.7347, 0.3333, 0.7551, 0.3333, 0.7551, 0.1667, 0.7347, 0.1667, 0.7347, 0.5, 0.7551, 0.5, 0.7551, 0.3333, 0.7347, 0.3333, 0.7347, 0.6667, 0.7551, 0.6667, 0.7551, 0.5, 0.7347, 0.5, 0.7347, 0.8333, 0.7551, 0.8333, 0.7551, 0.6667, 0.7347, 0.6667, 0.7551, 1.0, 0.7755, 1.0, 0.7755, 0.8333, 0.7551, 0.8333, 0.7551, 0.1667, 0.7755, 0.1667, 0.7755, 0.0, 0.7551, 0.0, 0.7551, 0.3333, 0.7755, 0.3333, 0.7755, 0.1667, 0.7551, 0.1667, 0.7551, 0.5, 0.7755, 0.5, 0.7755, 0.3333, 0.7551, 0.3333, 0.7551, 0.6667, 0.7755, 0.6667, 0.7755, 0.5, 0.7551, 0.5, 0.7551, 0.8333, 0.7755, 0.8333, 0.7755, 0.6667, 0.7551, 0.6667, 0.7755, 1.0, 0.7959, 1.0, 0.7959, 0.8333, 0.7755, 0.8333, 0.7755, 0.1667, 0.7959, 0.1667, 0.7959, 0.0, 0.7755, 0.0, 0.7755, 0.3333, 0.7959, 0.3333, 0.7959, 0.1667, 0.7755, 0.1667, 0.7755, 0.5, 0.7959, 0.5, 0.7959, 0.3333, 0.7755, 0.3333, 0.7755, 0.6667, 0.7959, 0.6667, 0.7959, 0.5, 0.7755, 0.5, 0.7755, 0.8333, 0.7959, 0.8333, 0.7959, 0.6667, 0.7755, 0.6667, 0.7959, 1.0, 0.8163, 1.0, 0.8163, 0.8333, 0.7959, 0.8333, 0.7959, 0.1667, 0.8163, 0.1667, 0.8163, 0.0, 0.7959, 0.0, 0.7959, 0.3333, 0.8163, 0.3333, 0.8163, 0.1667, 0.7959, 0.1667, 0.7959, 0.5, 0.8163, 0.5, 0.8163, 0.3333, 0.7959, 0.3333, 0.7959, 0.6667, 0.8163, 0.6667, 0.8163, 0.5, 0.7959, 0.5, 0.7959, 0.8333, 0.8163, 0.8333, 0.8163, 0.6667, 0.7959, 0.6667, 0.8163, 1.0, 0.8367, 1.0, 0.8367, 0.8333, 0.8163, 0.8333, 0.8163, 0.1667, 0.8367, 0.1667, 0.8367, 0.0, 0.8163, 0.0, 0.8163, 0.3333, 0.8367, 0.3333, 0.8367, 0.1667, 0.8163, 0.1667, 0.8163, 0.5, 0.8367, 0.5, 0.8367, 0.3333, 0.8163, 0.3333, 0.8163, 0.6667, 0.8367, 0.6667, 0.8367, 0.5, 0.8163, 0.5, 0.8163, 0.8333, 0.8367, 0.8333, 0.8367, 0.6667, 0.8163, 0.6667, 0.8367, 1.0, 0.8571, 1.0, 0.8571, 0.8333, 0.8367, 0.8333, 0.8367, 0.1667, 0.8571, 0.1667, 0.8571, 0.0, 0.8367, 0.0, 0.8367, 0.3333, 0.8571, 0.3333, 0.8571, 0.1667, 0.8367, 0.1667, 0.8367, 0.5, 0.8571, 0.5, 0.8571, 0.3333, 0.8367, 0.3333, 0.8367, 0.6667, 0.8571, 0.6667, 0.8571, 0.5, 0.8367, 0.5, 0.8367, 0.8333, 0.8571, 0.8333, 0.8571, 0.6667, 0.8367, 0.6667, 0.8571, 1.0, 0.8776, 1.0, 0.8776, 0.8333, 0.8571, 0.8333, 0.8571, 0.1667, 0.8776, 0.1667, 0.8776, 0.0, 0.8571, 0.0, 0.8571, 0.3333, 0.8776, 0.3333, 0.8776, 0.1667, 0.8571, 0.1667, 0.8571, 0.5, 0.8776, 0.5, 0.8776, 0.3333, 0.8571, 0.3333, 0.8571, 0.6667, 0.8776, 0.6667, 0.8776, 0.5, 0.8571, 0.5, 0.8571, 0.8333, 0.8776, 0.8333, 0.8776, 0.6667, 0.8571, 0.6667, 0.8776, 1.0, 0.898, 1.0, 0.898, 0.8333, 0.8776, 0.8333, 0.8776, 0.1667, 0.898, 0.1667, 0.898, 0.0, 0.8776, 0.0, 0.8776, 0.3333, 0.898, 0.3333, 0.898, 0.1667, 0.8776, 0.1667, 0.8776, 0.5, 0.898, 0.5, 0.898, 0.3333, 0.8776, 0.3333, 0.8776, 0.6667, 0.898, 0.6667, 0.898, 0.5, 0.8776, 0.5, 0.8776, 0.8333, 0.898, 0.8333, 0.898, 0.6667, 0.8776, 0.6667, 0.898, 1.0, 0.9184, 1.0, 0.9184, 0.8333, 0.898, 0.8333, 0.898, 0.1667, 0.9184, 0.1667, 0.9184, 0.0, 0.898, 0.0, 0.898, 0.3333, 0.9184, 0.3333, 0.9184, 0.1667, 0.898, 0.1667, 0.898, 0.5, 0.9184, 0.5, 0.9184, 0.3333, 0.898, 0.3333, 0.898, 0.6667, 0.9184, 0.6667, 0.9184, 0.5, 0.898, 0.5, 0.898, 0.8333, 0.9184, 0.8333, 0.9184, 0.6667, 0.898, 0.6667, 0.9184, 1.0, 0.9388, 1.0, 0.9388, 0.8333, 0.9184, 0.8333, 0.9184, 0.1667, 0.9388, 0.1667, 0.9388, 0.0, 0.9184, 0.0, 0.9184, 0.3333, 0.9388, 0.3333, 0.9388, 0.1667, 0.9184, 0.1667, 0.9184, 0.5, 0.9388, 0.5, 0.9388, 0.3333, 0.9184, 0.3333, 0.9184, 0.6667, 0.9388, 0.6667, 0.9388, 0.5, 0.9184, 0.5, 0.9184, 0.8333, 0.9388, 0.8333, 0.9388, 0.6667, 0.9184, 0.6667, 0.9388, 1.0, 0.9592, 1.0, 0.9592, 0.8333, 0.9388, 0.8333, 0.9388, 0.1667, 0.9592, 0.1667, 0.9592, 0.0, 0.9388, 0.0, 0.9388, 0.3333, 0.9592, 0.3333, 0.9592, 0.1667, 0.9388, 0.1667, 0.9388, 0.5, 0.9592, 0.5, 0.9592, 0.3333, 0.9388, 0.3333, 0.9388, 0.6667, 0.9592, 0.6667, 0.9592, 0.5, 0.9388, 0.5, 0.9388, 0.8333, 0.9592, 0.8333, 0.9592, 0.6667, 0.9388, 0.6667, 0.9592, 1.0, 0.9796, 1.0, 0.9796, 0.8333, 0.9592, 0.8333, 0.9592, 0.1667, 0.9796, 0.1667, 0.9796, 0.0, 0.9592, 0.0, 0.9592, 0.3333, 0.9796, 0.3333, 0.9796, 0.1667, 0.9592, 0.1667, 0.9592, 0.5, 0.9796, 0.5, 0.9796, 0.3333, 0.9592, 0.3333, 0.9592, 0.6667, 0.9796, 0.6667, 0.9796, 0.5, 0.9592, 0.5, 0.9592, 0.8333, 0.9796, 0.8333, 0.9796, 0.6667, 0.9592, 0.6667, 0.9796, 1.0, 1.0, 1.0, 1.0, 0.8333, 0.9796, 0.8333, 0.9796, 0.1667, 1.0, 0.1667, 1.0, 0.0, 0.9796, 0.0, 0.9796, 0.3333, 1.0, 0.3333, 1.0, 0.1667, 0.9796, 0.1667, 0.9796, 0.5, 1.0, 0.5, 1.0, 0.3333, 0.9796, 0.3333, 0.9796, 0.6667, 1.0, 0.6667, 1.0, 0.5, 0.9796, 0.5, 0.9796, 0.8333, 1.0, 0.8333, 1.0, 0.6667, 0.9796, 0.6667])
me_helix.materials.append(mat_material_002)
me_helix.auto_texspace = False
me_helix.update()
me_cube = bpy.data.meshes.new('Cube')
me_cube.from_pydata([(-0.4381, -0.4067, -0.4953), (-0.4953, -0.523, 0.4953), (-0.4381, 0.4067, -0.4953), (-0.4953, 0.523, 0.4953), (0.0, 0.4067, -0.4953), (0.0, 0.523, 0.4953), (0.0, -0.4067, -0.4953), (0.0, -0.523, 0.4953), (-0.2986, -0.1173, 1.01), (-0.2129, 0.1222, 1.096), (-0.04266, -0.1173, 1.01), (-0.1283, 0.1222, 1.096), (-0.5282, -0.523, 1.476e-08), (-0.5282, 0.523, 1.476e-08), (0.0, -0.523, 1.476e-08), (0.0, 0.523, 1.476e-08), (-0.3413, -0.3519, 1.01), (-0.3413, 0.3519, 1.01), (0.0, -0.3519, 1.01), (0.0, 0.3519, 1.01), (-0.2986, -0.1173, 1.253), (-0.1932, -0.01193, 1.358), (-0.2678, -0.08646, 1.327), (-0.1932, 0.01678, 1.358), (-0.2129, 0.1222, 1.167), (-0.2678, 0.0913, 1.327), (-0.04266, -0.1173, 1.253), (-0.1481, -0.01193, 1.358), (-0.07353, -0.08646, 1.327), (-0.1481, 0.01678, 1.358), (-0.1283, 0.1222, 1.167), (-0.07353, 0.0913, 1.327), (-0.2986, 0.1222, 1.01), (-0.04266, 0.1222, 1.01), (-0.04266, 0.1222, 1.253), (-0.2986, 0.1222, 1.253)], [], [(12, 1, 3, 13), (14, 7, 1, 12), (1, 7, 18, 16), (2, 4, 6, 0), (13, 3, 5, 15), (7, 5, 19, 18), (5, 3, 17, 19), (3, 1, 16, 17), (2, 13, 15, 4), (6, 14, 12, 0), (0, 12, 13, 2), (8, 32, 17, 16), (10, 8, 16, 18), (32, 33, 19, 17), (33, 10, 18, 19), (8, 10, 26, 20), (11, 9, 24, 30), (10, 33, 34, 26), (29, 23, 21, 27), (21, 23, 25, 22), (22, 25, 35, 20), (27, 21, 22, 28), (28, 22, 20, 26), (23, 29, 31, 25), (25, 31, 34, 35), (29, 27, 28, 31), (31, 28, 26, 34), (32, 8, 20, 35), (9, 11, 33, 32), (30, 24, 35, 34), (24, 9, 32, 35), (11, 30, 34, 33)])
me_cube.polygons.foreach_set('material_index', [0, 0, 0, 0, 0, 0, 0, 0, 0, 0, 0, 0, 0, 0, 0, 1, 2, 1, 0, 0, 0, 0, 0, 0, 0, 0, 0, 1, 1, 1, 1, 1])
_uv = me_cube.uv_layers.new(name='UVMap')
_uv.uv.foreach_set('vector', [0.5, 0.0, 0.625, 0.0, 0.625, 0.25, 0.5, 0.25, 0.5, 0.875, 0.625, 0.875, 0.625, 1.0, 0.5, 1.0, 0.625, 1.0, 0.625, 0.875, 0.625, 0.875, 0.625, 1.0, 0.125, 0.5, 0.25, 0.5, 0.25, 0.75, 0.125, 0.75, 0.5, 0.25, 0.625, 0.25, 0.625, 0.375, 0.5, 0.375, 0.0, 0.0, 0.0, 0.0, 0.0, 0.0, 0.0, 0.0, 0.625, 0.375, 0.625, 0.25, 0.625, 0.25, 0.625, 0.375, 0.625, 0.25, 0.625, 0.0, 0.625, 0.0, 0.625, 0.25, 0.375, 0.25, 0.5, 0.25, 0.5, 0.375, 0.375, 0.375, 0.375, 0.875, 0.5, 0.875, 0.5, 1.0, 0.375, 1.0, 0.375, 0.0, 0.5, 0.0, 0.5, 0.25, 0.375, 0.25, 0.8562, 0.7317, 0.8562, 0.5183, 0.875, 0.5, 0.875, 0.75, 0.7688, 0.7317, 0.8562, 0.7317, 0.875, 0.75, 0.75, 0.75, 0.8562, 0.5183, 0.7688, 0.5183, 0.75, 0.5, 0.875, 0.5, 0.7688, 0.5183, 0.7688, 0.7317, 0.75, 0.75, 0.75, 0.5, 0.8562, 0.7317, 0.7688, 0.7317, 0.7688, 0.7317, 0.8562, 0.7317, 0.7981, 0.5183, 0.8269, 0.5183, 0.8269, 0.5183, 0.7981, 0.5183, 0.7688, 0.7317, 0.7688, 0.5183, 0.7688, 0.5183, 0.7688, 0.7317, 0.8048, 0.6122, 0.8202, 0.6122, 0.8202, 0.6378, 0.8048, 0.6378, 0.8202, 0.6378, 0.8202, 0.6122, 0.8509, 0.532, 0.8509, 0.718, 0.8509, 0.718, 0.8509, 0.532, 0.8562, 0.5183, 0.8562, 0.7317, 0.8048, 0.6378, 0.8202, 0.6378, 0.8509, 0.718, 0.7741, 0.718, 0.7741, 0.718, 0.8509, 0.718, 0.8562, 0.7317, 0.7688, 0.7317, 0.8202, 0.6122, 0.8048, 0.6122, 0.7741, 0.532, 0.8509, 0.532, 0.8509, 0.532, 0.7741, 0.532, 0.7688, 0.5183, 0.8562, 0.5183, 0.8048, 0.6122, 0.8048, 0.6378, 0.7741, 0.718, 0.7741, 0.532, 0.7741, 0.532, 0.7741, 0.718, 0.7688, 0.7317, 0.7688, 0.5183, 0.8562, 0.5183, 0.8562, 0.7317, 0.8562, 0.7317, 0.8562, 0.5183, 0.8269, 0.5183, 0.7981, 0.5183, 0.7688, 0.5183, 0.8562, 0.5183, 0.7981, 0.5183, 0.8269, 0.5183, 0.8562, 0.5183, 0.7688, 0.5183, 0.8269, 0.5183, 0.8269, 0.5183, 0.8562, 0.5183, 0.8562, 0.5183, 0.7981, 0.5183, 0.7981, 0.5183, 0.7688, 0.5183, 0.7688, 0.5183])
me_cube.materials.append(mat_material)
me_cube.materials.append(mat_material_001)
me_cube.materials.append(mat_material_002)
me_cube.update()

# ---- objects
ob_helix = bpy.data.objects.new('Helix', me_helix)
ob_cube = bpy.data.objects.new('Cube', me_cube)

# ---- transforms, parenting, visibility, modifiers, constraints
ob_helix.location = (0.0, 0.0, 0.0)
ob_cube.location = (0.0, 0.0, 2.285)
_m = ob_cube.modifiers.new('Mirror', 'MIRROR')
_m.use_clip = True

# ---- collection membership
col_collection.objects.link(ob_helix)
col_collection.objects.link(ob_cube)

# ---- scene / render settings (as saved in the file)
scene.frame_start = 1; scene.frame_end = 250; scene.frame_set(1)
scene.render.engine = 'BLENDER_EEVEE_NEXT'
scene.cycles.use_denoising = False
scene.cycles.sampling_pattern = 'TABULATED_SOBOL'
scene.view_settings.view_transform = 'Filmic'
bpy.context.view_layer.update()

# ---- added for rendering (the .blend has no active camera and no usable light): camera, sun
cam_auto = bpy.data.cameras.new('AutoCamera')
cam_auto.lens = 50.0
cam_auto.sensor_width = 36.0
cam_auto.clip_end = 1000.0
ob_auto_camera = bpy.data.objects.new('AutoCamera', cam_auto)
scene.collection.objects.link(ob_auto_camera)
ob_auto_camera.location = (3.71335, -4.45602, 4.74926)
ob_auto_camera.rotation_euler = (1.09748, -7.21219e-08, 0.694738)
scene.camera = ob_auto_camera
light_auto_sun = bpy.data.lights.new('AutoSun', 'SUN')
light_auto_sun.energy = 3.0
light_auto_sun.angle = 0.0523599
ob_auto_sun = bpy.data.objects.new('AutoSun', light_auto_sun)
scene.collection.objects.link(ob_auto_sun)
ob_auto_sun.rotation_euler = (0.872665, 0.174533, 0.523599)
bpy.context.view_layer.update()
